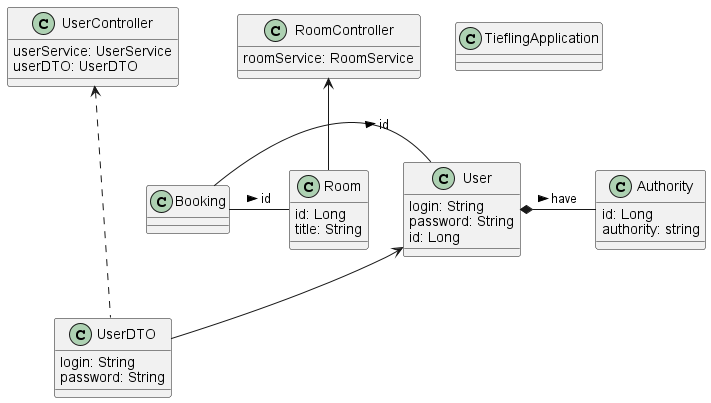

The diagram above was rendered by PlantUML. Its source (embedded in the PNG):
@startuml
'https://plantuml.com/class-diagram

class TieflingApplication

class RoomController{
    roomService: RoomService
}
class Booking
class Room{
    id: Long
    title: String
}

class UserController{
    userService: UserService
    userDTO: UserDTO
}
class User{
    login: String
    password: String
    id: Long
}
class UserDTO{
    login: String
    password: String
}
class Authority{
    id: Long
    authority: string
}

UserController <... UserDTO
User <-- UserDTO

RoomController <-- Room

User *- Authority : have >
Booking - User : id >
Booking - Room : id >

@enduml